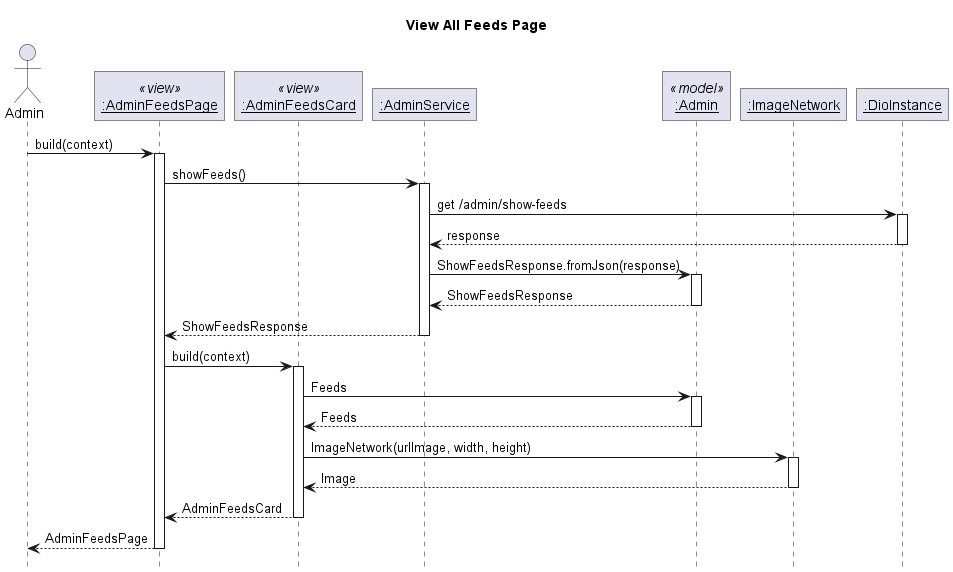

The diagram above was rendered by PlantUML. Its source (embedded in the PNG):
@startuml View All Feeds Page
' Global param
title View All Feeds Page
autoactivate on

' Global style configuration
skinparam RoundCorner 0
hide footbox

' Sequence participant configuration
actor Admin
participant "__:AdminFeedsPage__" as Page <<view>>
participant "__:AdminFeedsCard__" as Card <<view>>
participant "__:AdminService__" as Service
participant "__:Admin__" as Model <<model>>
participant "__:ImageNetwork__" as Image
participant "__:DioInstance__" as Dio


' Sequence diagram
Admin -> Page: build(context)
Page -> Service : showFeeds()
Service -> Dio : get /admin/show-feeds
Service <-- Dio : response
Service -> Model : ShowFeedsResponse.fromJson(response)
Service <-- Model : ShowFeedsResponse
Page <-- Service : ShowFeedsResponse
Page -> Card : build(context)
Card -> Model : Feeds
Card <-- Model : Feeds
Card -> Image : ImageNetwork(urlImage, width, height)
Card <-- Image : Image
Page <-- Card : AdminFeedsCard
Admin <-- Page : AdminFeedsPage






@enduml